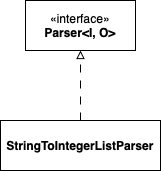

The diagram above was exported from draw.io. Its source (the exported page's mxGraphModel, read from the mxfile embedded in the PNG):
<mxGraphModel dx="1434" dy="947" grid="1" gridSize="10" guides="1" tooltips="1" connect="1" arrows="1" fold="1" page="1" pageScale="1" pageWidth="827" pageHeight="1169" math="0" shadow="0">
  <root>
    <mxCell id="0" />
    <mxCell id="1" parent="0" />
    <mxCell id="2" value="«interface»&lt;br&gt;&lt;b&gt;Parser&amp;lt;I, O&amp;gt;&lt;/b&gt;" style="html=1;whiteSpace=wrap;" vertex="1" parent="1">
      <mxGeometry x="140" y="760" width="110" height="50" as="geometry" />
    </mxCell>
    <mxCell id="3" style="edgeStyle=orthogonalEdgeStyle;rounded=0;orthogonalLoop=1;jettySize=auto;html=1;entryX=0.5;entryY=1;entryDx=0;entryDy=0;dashed=1;dashPattern=8 8;endArrow=block;endFill=0;" edge="1" source="4" target="2" parent="1">
      <mxGeometry relative="1" as="geometry" />
    </mxCell>
    <mxCell id="4" value="&lt;b&gt;StringToIntegerListParser&lt;/b&gt;" style="html=1;whiteSpace=wrap;" vertex="1" parent="1">
      <mxGeometry x="115" y="880" width="160" height="50" as="geometry" />
    </mxCell>
  </root>
</mxGraphModel>